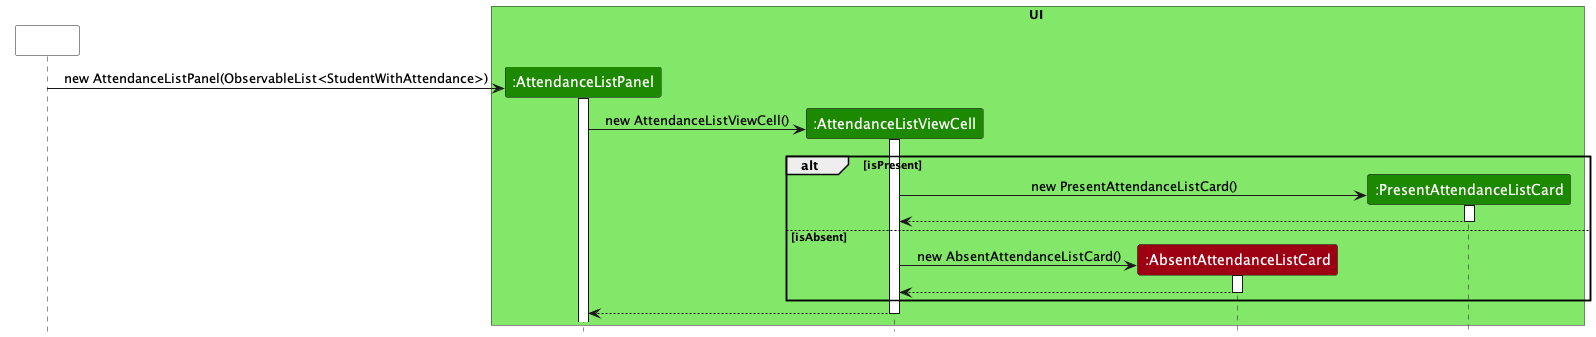

The diagram above was rendered by PlantUML. Its source (embedded in the PNG):
@startuml
!include style.puml
participant Hidden #FFFFFF

box UI UI_COLOR_T1
participant ":AttendanceListPanel" as AttendanceListPanel UI_COLOR
participant ":AttendanceListViewCell" as AttendanceListViewCell UI_COLOR
participant ":AbsentAttendanceListCard" as AbsentListCard MODEL_COLOR
participant ":PresentAttendanceListCard" as PresentListCard UI_COLOR
end box

create AttendanceListPanel
Hidden -> AttendanceListPanel : new AttendanceListPanel(ObservableList<StudentWithAttendance>)
activate AttendanceListPanel

create AttendanceListViewCell
AttendanceListPanel -> AttendanceListViewCell : new AttendanceListViewCell()
activate AttendanceListViewCell

alt isPresent

create PresentListCard
AttendanceListViewCell -> PresentListCard : new PresentAttendanceListCard()

activate PresentListCard
PresentListCard --> AttendanceListViewCell
deactivate PresentListCard

else isAbsent
create AbsentListCard
AttendanceListViewCell -> AbsentListCard : new AbsentAttendanceListCard()

activate AbsentListCard
AbsentListCard --> AttendanceListViewCell
deactivate AbsentListCard
end

AttendanceListViewCell --> AttendanceListPanel
deactivate AttendanceListViewCell
@enduml